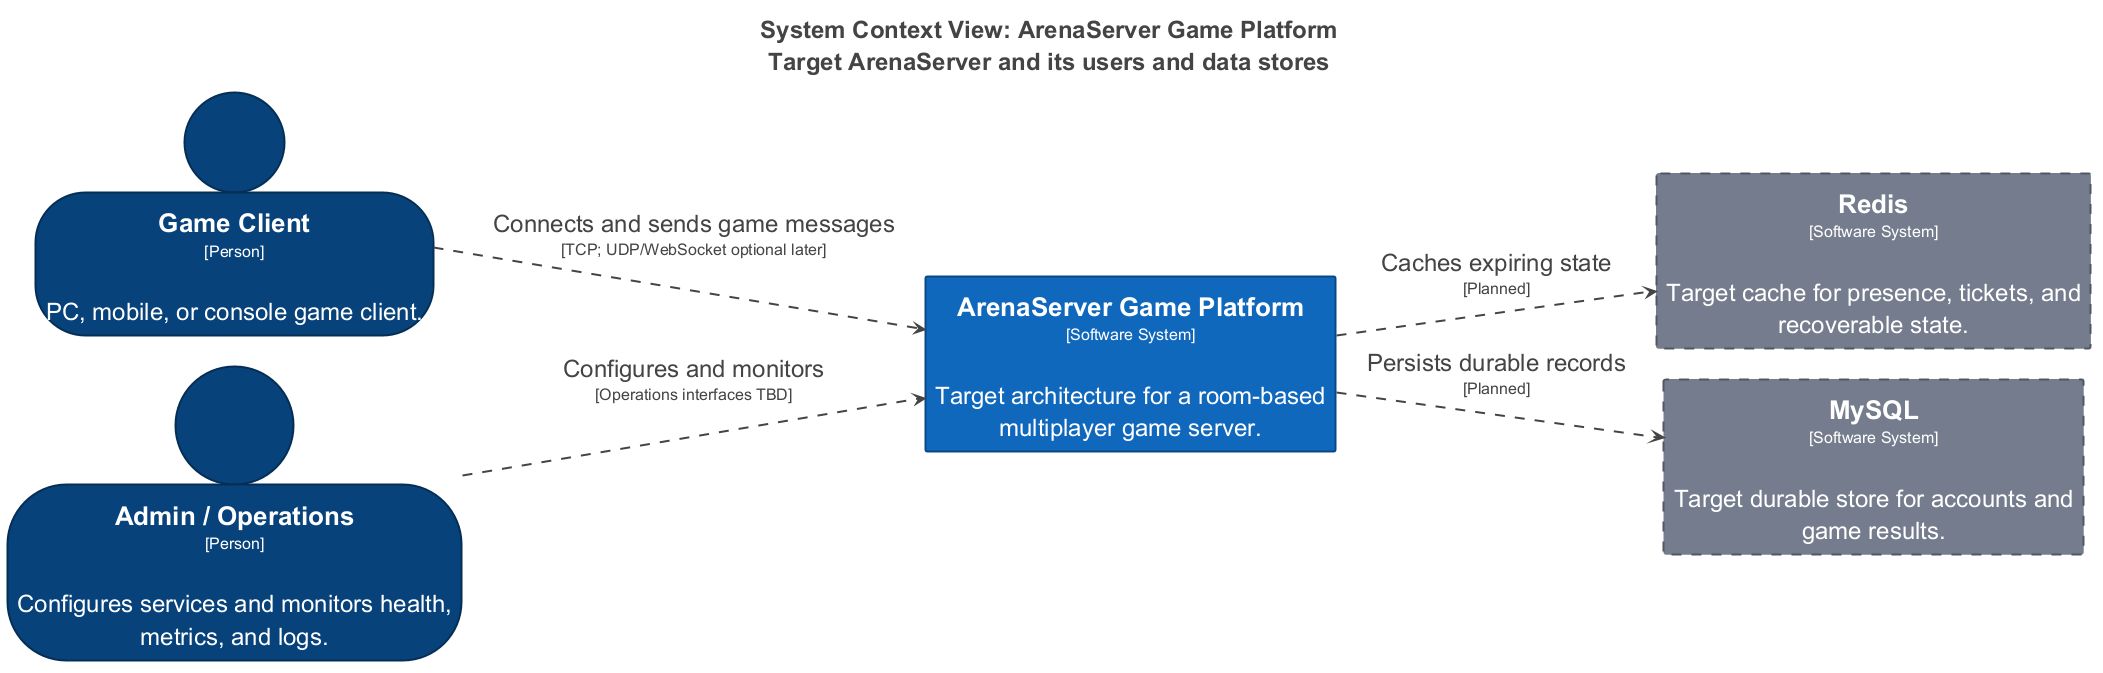

The diagram above was rendered by PlantUML. Its source (embedded in the PNG):
@startuml
title <size:24>System Context View: ArenaServer Game Platform</size>\n<size:24>Target ArenaServer and its users and data stores</size>

set separator none
left to right direction
skinparam ranksep 60
skinparam nodesep 30
hide stereotype

<style>
  root {
    BackgroundColor: #ffffff;
    FontColor: #444444;
  }
  // Element,Person
  .Element-RWxlbWVudCxQZXJzb24= {
    BackgroundColor: #08427b;
    LineColor: #052e56;
    LineStyle: 0;
    LineThickness: 2;
    FontColor: #ffffff;
    FontSize: 24;
    HorizontalAlignment: center;
    Shadowing: 0;
    MaximumWidth: 450;
  }
  // Element,Software System
  .Element-RWxlbWVudCxTb2Z0d2FyZSBTeXN0ZW0= {
    BackgroundColor: #1168bd;
    LineColor: #0b4884;
    LineStyle: 0;
    LineThickness: 2;
    FontColor: #ffffff;
    FontSize: 24;
    HorizontalAlignment: center;
    Shadowing: 0;
    MaximumWidth: 450;
  }
  // Element,Software System,External,Planned
  .Element-RWxlbWVudCxTb2Z0d2FyZSBTeXN0ZW0sRXh0ZXJuYWwsUGxhbm5lZA== {
    BackgroundColor: #747d8c;
    LineColor: #515762;
    LineStyle: 10-10;
    LineThickness: 2;
    FontColor: #ffffff;
    FontSize: 24;
    HorizontalAlignment: center;
    Shadowing: 0;
    MaximumWidth: 450;
  }
  // Relationship
  .Relationship-UmVsYXRpb25zaGlw {
    LineThickness: 2;
    LineStyle: 10-10;
    LineColor: #444444;
    FontColor: #444444;
    FontSize: 24;
  }
</style>

person "==Game Client\n<size:16>[Person]</size>\n\nPC, mobile, or console game client." <<Element-RWxlbWVudCxQZXJzb24=>> as GameClient
person "==Admin / Operations\n<size:16>[Person]</size>\n\nConfigures services and monitors health, metrics, and logs." <<Element-RWxlbWVudCxQZXJzb24=>> as AdminOperations
rectangle "==Redis\n<size:16>[Software System]</size>\n\nTarget cache for presence, tickets, and recoverable state." <<Element-RWxlbWVudCxTb2Z0d2FyZSBTeXN0ZW0sRXh0ZXJuYWwsUGxhbm5lZA==>> as Redis
rectangle "==MySQL\n<size:16>[Software System]</size>\n\nTarget durable store for accounts and game results." <<Element-RWxlbWVudCxTb2Z0d2FyZSBTeXN0ZW0sRXh0ZXJuYWwsUGxhbm5lZA==>> as MySQL
rectangle "==ArenaServer Game Platform\n<size:16>[Software System]</size>\n\nTarget architecture for a room-based multiplayer game server." <<Element-RWxlbWVudCxTb2Z0d2FyZSBTeXN0ZW0=>> as ArenaServerGamePlatform

ArenaServerGamePlatform --> Redis <<Relationship-UmVsYXRpb25zaGlw>> : "Caches expiring state\n<size:16>[Planned]</size>"
ArenaServerGamePlatform --> MySQL <<Relationship-UmVsYXRpb25zaGlw>> : "Persists durable records\n<size:16>[Planned]</size>"
GameClient --> ArenaServerGamePlatform <<Relationship-UmVsYXRpb25zaGlw>> : "Connects and sends game messages\n<size:16>[TCP; UDP/WebSocket optional later]</size>"
AdminOperations --> ArenaServerGamePlatform <<Relationship-UmVsYXRpb25zaGlw>> : "Configures and monitors\n<size:16>[Operations interfaces TBD]</size>"

@enduml